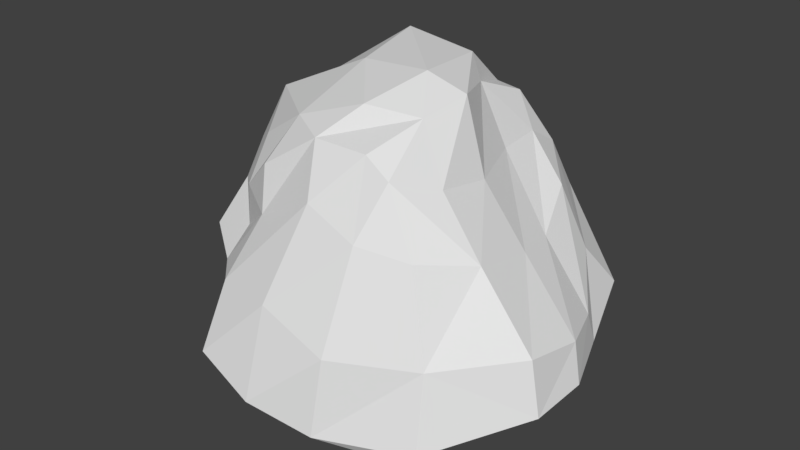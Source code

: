 # Source: stone.blend  (saved by Blender 2.79.0; exported with 4.5.12 LTS)
import bpy
from mathutils import Matrix  # noqa: F401  (used for matrix-valued properties, if any)

bpy.ops.wm.read_factory_settings(use_empty=True)
scene = bpy.context.scene
scene.name = 'Scene'

# ---- collections
col_collection_1 = bpy.data.collections.new('Collection 1'); scene.collection.children.link(col_collection_1)

# ---- materials (node trees are filled in below, after node groups)
mat_material = bpy.data.materials.new('Material')
mat_material.alpha_threshold = 0.0
mat_material.use_transparent_shadow = False
mat_material.roughness = 0.5
mat_material.line_color = (0.0, 0.0, 0.0, 1.0)

# ---- material node trees

# ---- world
world_world = bpy.data.worlds.new('World'); scene.world = world_world
world_world.color = (0.05088, 0.05088, 0.05088)
world_world.use_sun_shadow = False
world_world.sun_shadow_jitter_overblur = 0.0
world_world.cycles.sampling_method = 'MANUAL'

# ---- meshes
me_cube = bpy.data.meshes.new('Cube')
me_cube.from_pydata([(2.538, 2.293, 0.2774), (2.333, -2.915, -0.0475), (-0.9419, -2.756, 0.1357), (-2.574, 2.182, 0.3404), (1.446, 2.019, 4.074), (1.634, -2.275, 4.609), (-1.932, -1.937, 3.401), (-2.08, 2.607, 4.29), (2.861, -0.4506, 0.07184), (0.1131, 2.534, 1.598e-05), (2.861, 1.81, 2.209), (0.08798, -2.942, -0.4074), (2.71, -2.717, 1.78), (-1.999, -0.2316, -0.2138), (-2.13, -2.406, 2.006), (-1.973, 2.378, 1.838), (2.082, -0.355, 4.112), (0.372, 2.385, 4.693), (-0.05505, -2.122, 4.852), (-2.713, -0.1475, 4.589), (0.7251, 3.383, 2.367), (-3.897, 0.105, 1.672), (-0.1439, -3.417, 2.253), (3.939, -0.1983, 1.634), (0.7118, -0.1773, 5.649), (0.1817, -0.243, -0.4585), (2.713, -1.677, 0.1117), (-1.686, 2.25, 0.355), (2.28, 1.783, 3.316), (-0.815, -2.958, -0.2009), (2.24, -2.445, 3.449), (-2.642, 0.9357, -0.064), (-1.984, -1.939, 2.579), (-1.854, 2.942, 3.284), (2.066, -1.464, 4.307), (-0.9647, 2.912, 4.704), (-1.149, -2.25, 4.122), (-2.854, 1.411, 4.467), (2.605, 1.077, -0.07573), (1.503, 2.629, 0.02148), (3.131, 2.52, 1.3), (1.174, -2.867, -0.2348), (2.775, -2.979, 0.3194), (-1.245, -1.501, -0.01144), (-1.494, -3.033, 1.201), (-2.108, 2.22, 1.129), (1.552, 1.003, 4.087), (0.9991, 2.203, 4.708), (1.07, -2.157, 4.872), (-1.952, -1.372, 4.214), (-0.6021, 2.934, 2.181), (1.682, 3.084, 2.706), (0.6031, 2.942, 3.273), (0.6888, 3.221, 0.986), (-3.231, 1.846, 1.735), (-3.03, -1.766, 2.21), (-2.858, -0.369, 0.7208), (-3.752, 0.1667, 3.194), (-1.418, -3.088, 2.137), (1.182, -3.435, 1.746), (-0.2745, -3.823, 0.4676), (0.2671, -2.684, 3.98), (3.884, -1.427, 1.871), (3.551, 0.8662, 1.508), (4.129, -0.2917, 0.8983), (2.869, -0.2223, 2.955), (0.3059, -1.324, 5.292), (0.3602, 1.568, 5.461), (1.446, -0.04324, 5.359), (-0.9144, 0.09395, 5.443), (-0.992, -0.06097, -0.5262), (1.375, -0.4103, -0.5465), (0.08455, 1.377, -0.3338), (0.1734, -1.754, -0.3564), (1.238, -1.706, -0.1879), (1.323, 1.474, -0.4277), (-1.566, 1.149, -0.2352), (-1.303, 1.832, 5.547), (0.8818, 1.126, 5.138), (1.342, -1.069, 5.215), (2.681, 0.689, 2.848), (3.575, 1.115, 0.8447), (4.069, -1.424, 0.8148), (1.346, -2.8, 3.623), (1.044, -3.612, 0.2376), (-1.506, -3.663, 0.8935), (-2.832, -1.152, 3.014), (-1.946, -2.1, 1.122), (-2.848, 1.146, 0.8635), (1.965, 3.288, 1.229), (1.451, 2.72, 3.662), (-0.5946, 3.467, 3.277), (-0.9609, 2.839, 1.171), (-3.25, 1.708, 3.177), (-1.058, -2.463, 3.275), (2.887, -1.508, 3.25), (-0.8955, -1.623, 4.896), (-0.826, -1.611, -0.4386)], [], [(79, 66, 18, 48), (91, 52, 20, 50), (75, 38, 8, 71), (53, 89, 39, 9), (68, 78, 67, 24), (65, 80, 46, 16), (39, 0, 38, 75), (31, 76, 70, 13), (52, 90, 51, 20), (71, 8, 26, 74), (56, 87, 55, 21), (0, 39, 89, 40), (80, 28, 4, 46), (33, 7, 35, 91), (45, 15, 50, 92), (9, 27, 92, 53), (19, 37, 93, 57), (16, 34, 95, 65), (96, 69, 19, 49), (43, 13, 70, 97), (76, 72, 25, 70), (11, 29, 97, 73), (87, 56, 13, 43), (94, 61, 18, 36), (70, 25, 73, 97), (59, 12, 30, 83), (66, 24, 69, 96), (96, 36, 18, 66), (55, 14, 32, 86), (62, 23, 65, 95), (95, 30, 12, 62), (82, 64, 23, 62), (69, 77, 37, 19), (58, 22, 61, 94), (94, 32, 14, 58), (6, 36, 96, 49), (54, 21, 57, 93), (12, 42, 82, 62), (93, 33, 15, 54), (15, 45, 88, 54), (77, 35, 7, 37), (50, 20, 53, 92), (63, 10, 28, 80), (35, 17, 52, 91), (90, 28, 10, 51), (47, 4, 28, 90), (17, 47, 90, 52), (81, 40, 10, 63), (51, 10, 40, 89), (89, 53, 20, 51), (14, 44, 85, 58), (31, 13, 56, 88), (3, 31, 88, 45), (6, 32, 94, 36), (87, 44, 14, 55), (43, 2, 44, 87), (86, 32, 6, 49), (85, 60, 22, 58), (86, 57, 21, 55), (43, 97, 29, 2), (29, 11, 60, 85), (74, 26, 1, 41), (85, 44, 2, 29), (73, 74, 41, 11), (84, 42, 12, 59), (84, 41, 1, 42), (84, 60, 11, 41), (79, 68, 24, 66), (83, 30, 5, 48), (83, 61, 22, 59), (64, 81, 63, 23), (26, 8, 64, 82), (1, 26, 82, 42), (38, 0, 40, 81), (60, 84, 59, 22), (8, 38, 81, 64), (80, 65, 23, 63), (34, 16, 68, 79), (79, 48, 5, 34), (61, 83, 48, 18), (78, 68, 16, 46), (77, 69, 24, 67), (45, 92, 27, 3), (27, 9, 72, 76), (76, 31, 3, 27), (75, 72, 9, 39), (74, 73, 25, 71), (72, 75, 71, 25), (78, 46, 4, 47), (67, 17, 35, 77), (78, 47, 17, 67), (7, 33, 93, 37), (88, 56, 21, 54), (5, 30, 95, 34), (33, 91, 50, 15), (57, 86, 49, 19)])
me_cube.materials.append(mat_material)
me_cube.use_remesh_preserve_volume = False
me_cube.use_remesh_preserve_attributes = False
me_cube.use_mirror_vertex_groups = False
me_cube.update()

# ---- objects
ob_cube = bpy.data.objects.new('Cube', me_cube)

# ---- transforms, parenting, visibility, modifiers, constraints
ob_cube.location = (0.0, 0.0, 0.0)
ob_cube.lock_rotations_4d = False
ob_cube.empty_display_type = 'ARROWS'
ob_cube.lineart.crease_threshold = 0.0

# ---- collection membership
col_collection_1.objects.link(ob_cube)

# ---- scene / render settings (as saved in the file)
scene.frame_start = 1; scene.frame_end = 250; scene.frame_set(1)
scene.render.engine = 'BLENDER_EEVEE_NEXT'
scene.render.resolution_percentage = 50
scene.render.dither_intensity = 0.0
scene.cycles.use_denoising = False
scene.cycles.samples = 128
scene.cycles.sampling_pattern = 'TABULATED_SOBOL'
scene.cycles.use_adaptive_sampling = False
scene.cycles.use_light_tree = False
scene.cycles.blur_glossy = 0.0
scene.cycles.sample_clamp_indirect = 0.0
scene.view_settings.view_transform = 'Standard'
bpy.context.view_layer.update()

# ---- added for rendering (the .blend has no active camera and no usable light): camera, sun
cam_auto = bpy.data.cameras.new('AutoCamera')
cam_auto.lens = 50.0
cam_auto.sensor_width = 36.0
cam_auto.clip_end = 1000.0
ob_auto_camera = bpy.data.objects.new('AutoCamera', cam_auto)
scene.collection.objects.link(ob_auto_camera)
ob_auto_camera.location = (11.6696, -14.0428, 11.7942)
ob_auto_camera.rotation_euler = (1.09748, -7.21219e-08, 0.694738)
scene.camera = ob_auto_camera
light_auto_sun = bpy.data.lights.new('AutoSun', 'SUN')
light_auto_sun.energy = 3.0
light_auto_sun.angle = 0.0523599
ob_auto_sun = bpy.data.objects.new('AutoSun', light_auto_sun)
scene.collection.objects.link(ob_auto_sun)
ob_auto_sun.rotation_euler = (0.872665, 0.174533, 0.523599)
bpy.context.view_layer.update()
